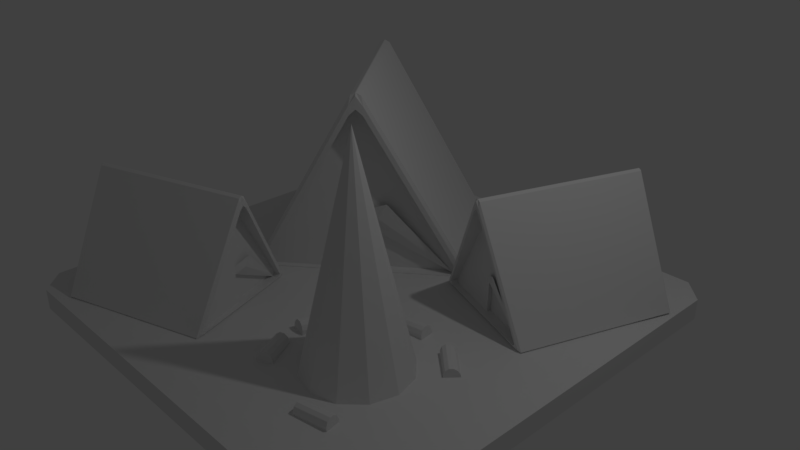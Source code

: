 # Source: dinocamp.blend  (saved by Blender 2.78.0; exported with 4.5.12 LTS)
import bpy
from mathutils import Matrix  # noqa: F401  (used for matrix-valued properties, if any)

bpy.ops.wm.read_factory_settings(use_empty=True)
scene = bpy.context.scene
scene.name = 'Scene'

# ---- collections
col_collection_1 = bpy.data.collections.new('Collection 1'); scene.collection.children.link(col_collection_1)

# ---- world
world_world = bpy.data.worlds.new('World'); scene.world = world_world
world_world.color = (0.05088, 0.05088, 0.05088)
world_world.use_sun_shadow = False
world_world.sun_shadow_jitter_overblur = 0.0
world_world.cycles.sampling_method = 'MANUAL'

# ---- cameras
cam_camera = bpy.data.cameras.new('Camera')
cam_camera.clip_end = 100.0
cam_camera.lens = 35.0
cam_camera.sensor_width = 32.0
cam_camera.sensor_height = 18.0
cam_camera.ortho_scale = 7.314
cam_camera.dof.focus_distance = 0.0
cam_camera.dof.aperture_fstop = 128.0

# ---- lights
light_lamp = bpy.data.lights.new('Lamp', 'POINT')
light_lamp.transmission_factor = 0.0
light_lamp.cutoff_distance = 30.0
light_lamp.energy = 100.0
light_lamp.shadow_buffer_clip_start = 1.001
light_lamp.shadow_soft_size = 0.1
light_lamp.shadow_maximum_resolution = 0.006
light_lamp.use_absolute_resolution = True

# ---- meshes
me_cube_001 = bpy.data.meshes.new('Cube.001')
me_cube_001.from_pydata([(-0.4486, -3.342, -0.8684), (-0.511, -3.841, -0.8449), (-0.4139, -3.355, -0.8721), (-0.4763, -3.854, -0.8486), (-0.3839, -3.368, -0.8996), (-0.4463, -3.867, -0.8761), (-0.3667, -3.379, -0.9436), (-0.4291, -3.877, -0.9201), (-0.3668, -3.383, -0.9923), (-0.4292, -3.882, -0.9688), (-0.3843, -3.381, -1.033), (-0.4467, -3.88, -1.009), (-0.4144, -3.373, -1.054), (-0.4768, -3.872, -1.03), (-0.4492, -3.36, -1.05), (-0.5116, -3.859, -1.027), (-0.4792, -3.347, -1.023), (-0.5416, -3.846, -0.9992), (-0.4964, -3.337, -0.9787), (-0.5588, -3.835, -0.9552), (-0.4963, -3.332, -0.93), (-0.5587, -3.831, -0.9065), (-0.4788, -3.334, -0.8896), (-0.5412, -3.833, -0.8661), (0.527, -3.181, -1.12), (0.6742, -3.527, -1.12), (0.6984, -3.949, -1.12), (0.5932, -4.336, -1.12), (0.3868, -4.582, -1.12), (0.1344, -4.623, -1.12), (-0.09619, -4.447, -1.12), (0.2154, -3.814, 1.273), (-0.2433, -4.101, -1.12), (-0.2676, -3.678, -1.12), (-0.1624, -3.292, -1.12), (0.04404, -3.045, -1.12), (0.2964, -3.005, -1.12), (-2.538, -2.197, -1.202), (-2.671, -2.468, -1.19), (-2.699, -1.974, -1.19), (-2.671, -2.468, -0.9712), (-2.538, -2.197, -0.959), (-2.699, -1.974, -0.9712), (-0.1391, 2.674, -1.202), (-0.3007, 2.897, -1.19), (-0.00582, 2.945, -1.19), (-0.1391, 2.674, -0.959), (-0.00582, 2.945, -0.9712), (-0.3007, 2.897, -0.9712), (0.3704, -6.215, -1.202), (0.532, -6.439, -1.19), (0.2371, -6.486, -1.19), (0.3704, -6.215, -0.959), (0.2371, -6.486, -0.9712), (0.532, -6.439, -0.9712), (2.769, -1.344, -1.202), (2.902, -1.073, -1.19), (2.931, -1.567, -1.19), (2.769, -1.344, -0.959), (2.931, -1.567, -0.9712), (2.902, -1.073, -0.9712), (-0.9698, -1.326, -1.0), (-0.8653, -1.362, -0.9704), (-0.9361, -1.364, -0.9371), (-0.9869, -1.328, -0.9728), (-0.06114, -1.527, 0.874), (-0.002902, -1.535, 0.9699), (-0.003572, -1.506, 1.0), (-0.0469, -1.504, 0.9728), (-0.9698, 1.326, -1.0), (-0.9869, 1.326, -0.9728), (-0.9519, 1.356, -0.9698), (-0.003572, 1.326, 1.0), (-0.01482, 1.356, 0.9698), (-0.0469, 1.326, 0.9728), (0.9698, -1.326, -1.0), (0.9869, -1.328, -0.9728), (0.9361, -1.364, -0.9371), (0.8653, -1.362, -0.9704), (0.003572, -1.506, 1.0), (0.002902, -1.535, 0.9699), (0.06114, -1.527, 0.874), (0.0469, -1.504, 0.9728), (0.9698, 1.326, -1.0), (0.9519, 1.356, -0.9698), (0.9869, 1.326, -0.9728), (0.003572, 1.326, 1.0), (0.0469, 1.326, 0.9728), (0.01482, 1.356, 0.9698), (-0.8735, -1.37, -0.9081), (-0.8235, -1.366, -0.951), (7.262e-06, -1.527, 0.8375), (-0.05903, -1.522, 0.7778), (0.8235, -1.366, -0.951), (0.8735, -1.37, -0.9081), (0.05903, -1.522, 0.7778), (-7.265e-06, -1.527, 0.8375), (-0.8735, -1.259, -0.9115), (-0.8235, -1.26, -0.9545), (7.262e-06, -1.234, 0.841), (-0.05903, -1.234, 0.7811), (0.8235, -1.26, -0.9545), (0.8735, -1.259, -0.9115), (0.05903, -1.234, 0.7811), (-7.265e-06, -1.234, 0.841), (0.0, -1.26, -0.9545), (-3.633e-06, -1.247, -0.4386), (0.8385, -1.188, -0.9528), (-0.01622, -1.188, -0.9528), (-0.01623, -1.174, -0.4172), (-5.449e-06, -1.24, -0.3041), (0.7115, -1.283, -0.8083), (0.1592, -1.323, -0.3643), (0.2346, -1.344, -0.1873), (0.8102, -1.521, -0.9594), (0.8271, -1.631, -0.941), (0.8035, -1.569, -0.9204), (0.8036, -1.507, -0.9425), (1.008, -2.422, 0.2013), (1.024, -2.477, 0.2607), (1.036, -2.463, 0.2794), (1.024, -2.424, 0.2626), (2.029, -0.2889, -0.9594), (2.024, -0.2738, -0.9425), (2.049, -0.2908, -0.9407), (2.339, -1.147, 0.2794), (2.349, -1.123, 0.2607), (2.325, -1.109, 0.2626), (1.431, -3.244, -0.9594), (1.435, -3.26, -0.9425), (1.403, -3.232, -0.9204), (1.381, -3.168, -0.941), (1.039, -2.47, 0.2794), (1.025, -2.482, 0.2607), (1.048, -2.531, 0.2013), (1.054, -2.507, 0.2626), (2.65, -2.012, -0.9594), (2.658, -1.982, -0.9407), (2.656, -2.027, -0.9425), (2.341, -1.154, 0.2794), (2.355, -1.192, 0.2626), (2.358, -1.15, 0.2607), (0.8209, -1.627, -0.9025), (0.8387, -1.67, -0.929), (1.028, -2.476, 0.1787), (1.012, -2.421, 0.1418), (1.366, -3.133, -0.929), (1.38, -3.179, -0.9025), (1.049, -2.526, 0.1418), (1.028, -2.476, 0.1787), (0.8716, -1.576, -0.9046), (0.8874, -1.621, -0.9312), (1.163, -2.34, 0.1809), (1.144, -2.288, 0.1438), (1.414, -3.084, -0.9312), (1.431, -3.128, -0.9046), (1.181, -2.393, 0.1438), (1.163, -2.34, 0.1809), (1.151, -2.352, -0.9312), (1.157, -2.346, -0.6116), (1.452, -3.063, -0.9301), (1.179, -2.304, -0.9301), (1.185, -2.298, -0.5984), (1.16, -2.343, -0.5283), (1.368, -2.995, -0.8407), (1.173, -2.523, -0.5656), (1.187, -2.599, -0.456), (-1.107, -3.444, -0.9637), (-1.068, -3.358, -0.9461), (-1.082, -3.425, -0.9263), (-1.11, -3.461, -0.9475), (-0.8167, -2.659, 0.154), (-0.8007, -2.607, 0.2112), (-0.8146, -2.598, 0.2291), (-0.825, -2.638, 0.2129), (-2.388, -2.625, -0.9637), (-2.392, -2.641, -0.9475), (-2.399, -2.599, -0.9457), (-2.183, -1.723, 0.2291), (-2.2, -1.724, 0.2111), (-2.192, -1.763, 0.2129), (-0.6945, -1.634, -0.9637), (-0.6897, -1.619, -0.9475), (-0.6833, -1.677, -0.9263), (-0.6993, -1.743, -0.9461), (-0.813, -2.592, 0.2291), (-0.7994, -2.601, 0.2112), (-0.7907, -2.545, 0.154), (-0.805, -2.551, 0.2129), (-1.975, -0.8145, -0.9637), (-1.994, -0.8219, -0.9457), (-1.972, -0.7986, -0.9475), (-2.181, -1.716, 0.2291), (-2.172, -1.676, 0.2129), (-2.193, -1.696, 0.2111), (-1.066, -3.368, -0.909), (-1.057, -3.32, -0.9345), (-0.8038, -2.601, 0.1322), (-0.819, -2.655, 0.09659), (-0.7064, -1.783, -0.9345), (-0.6939, -1.738, -0.909), (-0.7938, -2.545, 0.09659), (-0.8038, -2.602, 0.1322), (-1.119, -3.334, -0.911), (-1.108, -3.287, -0.9366), (-0.9455, -2.511, 0.1343), (-0.9577, -2.566, 0.09857), (-0.7575, -1.75, -0.9366), (-0.7472, -1.704, -0.911), (-0.9325, -2.456, 0.09857), (-0.9455, -2.511, 0.1343), (-0.9328, -2.519, -0.9366), (-0.9392, -2.515, -0.6289), (-0.789, -1.714, -0.9356), (-0.971, -2.512, -0.9356), (-0.9776, -2.508, -0.6162), (-0.9424, -2.513, -0.5487), (-0.7702, -1.862, -0.8494), (-0.8683, -2.39, -0.5846), (-0.8424, -2.326, -0.479), (-0.1143, -2.739, -0.8781), (-0.343, -3.072, -0.8385), (-0.09105, -2.785, -0.8796), (-0.3198, -3.118, -0.84), (-0.07179, -2.828, -0.905), (-0.3005, -3.161, -0.8654), (-0.06172, -2.858, -0.9476), (-0.2904, -3.191, -0.9081), (-0.06352, -2.867, -0.9961), (-0.2922, -3.2, -0.9565), (-0.07672, -2.852, -1.037), (-0.3054, -3.185, -0.9977), (-0.09778, -2.817, -1.06), (-0.3265, -3.15, -1.021), (-0.1211, -2.772, -1.059), (-0.3498, -3.105, -1.019), (-0.1403, -2.728, -1.033), (-0.369, -3.061, -0.9937), (-0.1504, -2.698, -0.9907), (-0.3791, -3.031, -0.9511), (-0.1486, -2.689, -0.9423), (-0.3773, -3.022, -0.9027), (-0.1354, -2.705, -0.9011), (-0.3641, -3.038, -0.8615), (0.8558, -3.383, -0.8505), (0.9047, -3.887, -0.8672), (0.891, -3.373, -0.8505), (0.9399, -3.877, -0.8672), (0.9234, -3.363, -0.8747), (0.9723, -3.867, -0.8914), (0.9443, -3.354, -0.9168), (0.9933, -3.858, -0.9335), (0.9482, -3.35, -0.9653), (0.9971, -3.854, -0.982), (0.9339, -3.351, -1.007), (0.9828, -3.854, -1.024), (0.9053, -3.357, -1.032), (0.9542, -3.861, -1.048), (0.8701, -3.366, -1.032), (0.919, -3.87, -1.048), (0.8377, -3.377, -1.007), (0.8866, -3.881, -1.024), (0.8168, -3.386, -0.9653), (0.8657, -3.889, -0.982), (0.8129, -3.39, -0.9168), (0.8619, -3.894, -0.9335), (0.8272, -3.389, -0.8748), (0.8762, -3.893, -0.8915), (0.421, -2.753, -0.867), (0.675, -3.035, -0.8476), (0.4407, -2.703, -0.8694), (0.6947, -2.985, -0.85), (0.4593, -2.66, -0.8959), (0.7132, -2.942, -0.8765), (0.4716, -2.635, -0.9393), (0.7256, -2.917, -0.9199), (0.4745, -2.635, -0.988), (0.7285, -2.917, -0.9686), (0.4671, -2.66, -1.029), (0.7211, -2.941, -1.01), (0.4514, -2.703, -1.051), (0.7054, -2.984, -1.032), (0.4317, -2.752, -1.049), (0.6857, -3.034, -1.029), (0.4132, -2.795, -1.022), (0.6671, -3.077, -1.003), (0.4008, -2.82, -0.9788), (0.6548, -3.102, -0.9594), (0.3979, -2.821, -0.9301), (0.6519, -3.102, -0.9107), (0.4053, -2.796, -0.8892), (0.6593, -3.077, -0.8698), (-0.1164, -4.761, -0.862), (0.1508, -5.008, -0.8524), (-0.09914, -4.709, -0.8644), (0.168, -4.955, -0.8548), (-0.08332, -4.663, -0.8909), (0.1838, -4.909, -0.8813), (-0.07312, -4.636, -0.9343), (0.194, -4.882, -0.9247), (-0.07129, -4.634, -0.9831), (0.1958, -4.88, -0.9735), (-0.07831, -4.659, -1.024), (0.1888, -4.905, -1.015), (-0.09231, -4.703, -1.046), (0.1748, -4.95, -1.037), (-0.1095, -4.756, -1.044), (0.1576, -5.002, -1.034), (-0.1253, -4.802, -1.017), (0.1418, -5.048, -1.008), (-0.1355, -4.829, -0.974), (0.1316, -5.075, -0.9644), (-0.1374, -4.831, -0.9253), (0.1298, -5.077, -0.9157), (-0.1303, -4.806, -0.8842), (0.1368, -5.052, -0.8747)], [], [(0, 1, 3, 2), (2, 3, 5, 4), (4, 5, 7, 6), (6, 7, 9, 8), (8, 9, 11, 10), (10, 11, 13, 12), (12, 13, 15, 14), (14, 15, 17, 16), (16, 17, 19, 18), (18, 19, 21, 20), (3, 1, 23, 21, 19, 17, 15, 13, 11, 9, 7, 5), (20, 21, 23, 22), (22, 23, 1, 0), (0, 2, 4, 6, 8, 10, 12, 14, 16, 18, 20, 22), (24, 31, 25), (25, 31, 26), (26, 31, 27), (27, 31, 28), (28, 31, 29), (29, 31, 30), (30, 31, 32), (32, 31, 33), (33, 31, 34), (34, 31, 35), (35, 31, 36), (36, 31, 24), (24, 25, 26, 27, 28, 29, 30, 32, 33, 34, 35, 36), (51, 53, 40, 38), (57, 59, 54, 50), (58, 46, 41, 52), (39, 42, 48, 44), (45, 47, 60, 56), (37, 38, 39), (40, 41, 42), (43, 44, 45), (46, 47, 48), (49, 50, 51), (52, 53, 54), (55, 56, 57), (58, 59, 60), (43, 37, 39, 44), (38, 40, 42, 39), (41, 46, 48, 42), (47, 45, 44, 48), (55, 43, 45, 56), (46, 58, 60, 47), (59, 57, 56, 60), (49, 55, 57, 50), (58, 52, 54, 59), (53, 51, 50, 54), (37, 49, 51, 38), (52, 41, 40, 53), (43, 55, 49, 37), (62, 78, 93, 90), (85, 87, 82, 76), (77, 81, 95, 94), (71, 73, 88, 84), (64, 68, 74, 70), (80, 66, 91, 96), (86, 72, 67, 79), (65, 63, 89, 92), (61, 62, 63, 64), (65, 66, 67, 68), (69, 70, 71), (72, 73, 74), (75, 76, 77, 78), (79, 80, 81, 82), (83, 84, 85), (86, 87, 88), (69, 61, 64, 70), (63, 65, 68, 64), (67, 72, 74, 68), (73, 71, 70, 74), (83, 69, 71, 84), (72, 86, 88, 73), (87, 85, 84, 88), (75, 83, 85, 76), (86, 79, 82, 87), (81, 77, 76, 82), (61, 75, 78, 62), (79, 67, 66, 80), (95, 81, 80, 96), (65, 92, 91, 66), (93, 78, 77, 94), (62, 90, 89, 63), (69, 83, 75, 61), (95, 96, 104, 103), (96, 91, 99, 104), (90, 93, 101, 105, 98), (89, 90, 98, 97), (93, 94, 102, 101), (94, 95, 103, 102), (91, 92, 100, 99), (92, 89, 97, 100), (100, 97, 98, 105, 106, 110, 104, 99), (106, 109, 107, 101), (106, 105, 108, 109), (105, 101, 107, 108), (108, 107, 109), (110, 113, 111, 101), (101, 111, 112, 106), (110, 106, 112, 113), (104, 110, 101, 102, 103), (113, 112, 111), (115, 131, 146, 143), (138, 140, 135, 129), (130, 134, 148, 147), (124, 126, 141, 137), (117, 121, 127, 123), (133, 119, 144, 149), (139, 125, 120, 132), (118, 116, 142, 145), (114, 115, 116, 117), (118, 119, 120, 121), (122, 123, 124), (125, 126, 127), (128, 129, 130, 131), (132, 133, 134, 135), (136, 137, 138), (139, 140, 141), (122, 114, 117, 123), (116, 118, 121, 117), (120, 125, 127, 121), (126, 124, 123, 127), (136, 122, 124, 137), (125, 139, 141, 126), (140, 138, 137, 141), (128, 136, 138, 129), (139, 132, 135, 140), (134, 130, 129, 135), (114, 128, 131, 115), (132, 120, 119, 133), (148, 134, 133, 149), (118, 145, 144, 119), (146, 131, 130, 147), (115, 143, 142, 116), (122, 136, 128, 114), (148, 149, 157, 156), (149, 144, 152, 157), (143, 146, 154, 158, 151), (142, 143, 151, 150), (146, 147, 155, 154), (147, 148, 156, 155), (144, 145, 153, 152), (145, 142, 150, 153), (153, 150, 151, 158, 159, 163, 157, 152), (159, 162, 160, 154), (159, 158, 161, 162), (158, 154, 160, 161), (161, 160, 162), (163, 166, 164, 154), (154, 164, 165, 159), (163, 159, 165, 166), (157, 163, 154, 155, 156), (166, 165, 164), (168, 184, 199, 196), (191, 193, 188, 182), (183, 187, 201, 200), (177, 179, 194, 190), (170, 174, 180, 176), (186, 172, 197, 202), (192, 178, 173, 185), (171, 169, 195, 198), (167, 168, 169, 170), (171, 172, 173, 174), (175, 176, 177), (178, 179, 180), (181, 182, 183, 184), (185, 186, 187, 188), (189, 190, 191), (192, 193, 194), (175, 167, 170, 176), (169, 171, 174, 170), (173, 178, 180, 174), (179, 177, 176, 180), (189, 175, 177, 190), (178, 192, 194, 179), (193, 191, 190, 194), (181, 189, 191, 182), (192, 185, 188, 193), (187, 183, 182, 188), (167, 181, 184, 168), (185, 173, 172, 186), (201, 187, 186, 202), (171, 198, 197, 172), (199, 184, 183, 200), (168, 196, 195, 169), (175, 189, 181, 167), (201, 202, 210, 209), (202, 197, 205, 210), (196, 199, 207, 211, 204), (195, 196, 204, 203), (199, 200, 208, 207), (200, 201, 209, 208), (197, 198, 206, 205), (198, 195, 203, 206), (206, 203, 204, 211, 212, 216, 210, 205), (212, 215, 213, 207), (212, 211, 214, 215), (211, 207, 213, 214), (214, 213, 215), (216, 219, 217, 207), (207, 217, 218, 212), (216, 212, 218, 219), (210, 216, 207, 208, 209), (219, 218, 217), (220, 221, 223, 222), (222, 223, 225, 224), (224, 225, 227, 226), (226, 227, 229, 228), (228, 229, 231, 230), (230, 231, 233, 232), (232, 233, 235, 234), (234, 235, 237, 236), (236, 237, 239, 238), (238, 239, 241, 240), (223, 221, 243, 241, 239, 237, 235, 233, 231, 229, 227, 225), (240, 241, 243, 242), (242, 243, 221, 220), (220, 222, 224, 226, 228, 230, 232, 234, 236, 238, 240, 242), (244, 245, 247, 246), (246, 247, 249, 248), (248, 249, 251, 250), (250, 251, 253, 252), (252, 253, 255, 254), (254, 255, 257, 256), (256, 257, 259, 258), (258, 259, 261, 260), (260, 261, 263, 262), (262, 263, 265, 264), (247, 245, 267, 265, 263, 261, 259, 257, 255, 253, 251, 249), (264, 265, 267, 266), (266, 267, 245, 244), (244, 246, 248, 250, 252, 254, 256, 258, 260, 262, 264, 266), (268, 269, 271, 270), (270, 271, 273, 272), (272, 273, 275, 274), (274, 275, 277, 276), (276, 277, 279, 278), (278, 279, 281, 280), (280, 281, 283, 282), (282, 283, 285, 284), (284, 285, 287, 286), (286, 287, 289, 288), (271, 269, 291, 289, 287, 285, 283, 281, 279, 277, 275, 273), (288, 289, 291, 290), (290, 291, 269, 268), (268, 270, 272, 274, 276, 278, 280, 282, 284, 286, 288, 290), (292, 293, 295, 294), (294, 295, 297, 296), (296, 297, 299, 298), (298, 299, 301, 300), (300, 301, 303, 302), (302, 303, 305, 304), (304, 305, 307, 306), (306, 307, 309, 308), (308, 309, 311, 310), (310, 311, 313, 312), (295, 293, 315, 313, 311, 309, 307, 305, 303, 301, 299, 297), (312, 313, 315, 314), (314, 315, 293, 292), (292, 294, 296, 298, 300, 302, 304, 306, 308, 310, 312, 314)])
me_cube_001.use_remesh_preserve_volume = False
me_cube_001.use_remesh_preserve_attributes = False
me_cube_001.use_mirror_vertex_groups = False
me_cube_001.update()

# ---- objects
ob_0_camp = bpy.data.objects.new('0_camp', me_cube_001)
ob_lamp = bpy.data.objects.new('Lamp', light_lamp)
ob_camera = bpy.data.objects.new('Camera', cam_camera)

# ---- transforms, parenting, visibility, modifiers, constraints
ob_0_camp.location = (-1.138, 1.108, 0.775)
ob_0_camp.rotation_euler = (0.0, -0.0, 0.6897)
ob_0_camp.scale = (1.493, 0.8914, 1.295)
ob_0_camp.lineart.crease_threshold = 0.0
ob_lamp.location = (4.076, 1.005, 5.904)
ob_lamp.rotation_euler = (0.6503, 0.05522, 1.866)
ob_lamp.lock_rotations_4d = False
ob_lamp.empty_display_type = 'ARROWS'
ob_lamp.color = (0.0, 0.0, 0.0, 0.0)
ob_lamp.hide_viewport = True
ob_lamp.lineart.crease_threshold = 0.0
ob_camera.location = (7.481, -6.508, 5.344)
ob_camera.rotation_euler = (1.109, 0.0, 0.8149)
ob_camera.lock_rotations_4d = False
ob_camera.empty_display_type = 'ARROWS'
ob_camera.color = (0.0, 0.0, 0.0, 0.0)
ob_camera.hide_viewport = True
ob_camera.display_type = 'WIRE'
ob_camera.lineart.crease_threshold = 0.0

# ---- collection membership
col_collection_1.objects.link(ob_0_camp)
col_collection_1.objects.link(ob_lamp)
col_collection_1.objects.link(ob_camera)

# ---- scene / render settings (as saved in the file)
scene.camera = ob_camera
scene.frame_start = 1; scene.frame_end = 250; scene.frame_set(1)
scene.render.engine = 'BLENDER_EEVEE_NEXT'
scene.render.resolution_percentage = 50
scene.render.dither_intensity = 0.0
scene.cycles.use_denoising = False
scene.cycles.samples = 128
scene.cycles.sampling_pattern = 'TABULATED_SOBOL'
scene.cycles.light_sampling_threshold = 0.0
scene.cycles.use_adaptive_sampling = False
scene.cycles.use_light_tree = False
scene.cycles.blur_glossy = 0.0
scene.cycles.sample_clamp_indirect = 0.0
scene.view_settings.view_transform = 'Standard'
bpy.context.view_layer.update()
